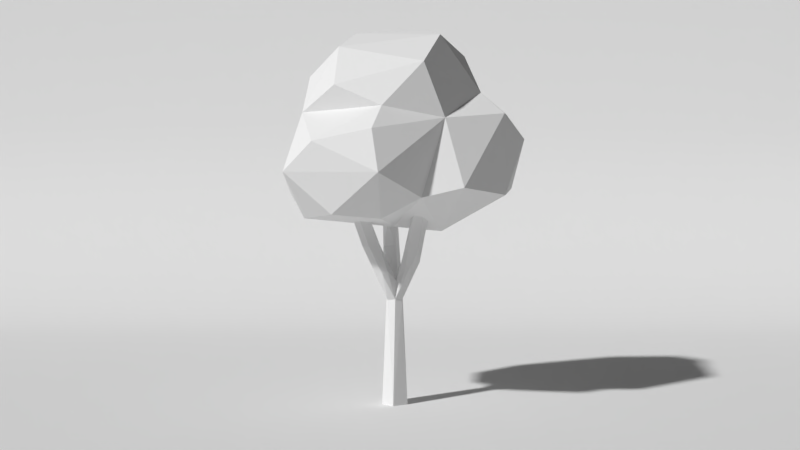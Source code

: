 # Source: GrasslandTree1.blend  (saved by Blender 2.79.0; exported with 4.5.12 LTS)
import bpy
from mathutils import Matrix  # noqa: F401  (used for matrix-valued properties, if any)

bpy.ops.wm.read_factory_settings(use_empty=True)
scene = bpy.context.scene
scene.name = 'Scene'

# ---- collections
col_collection_1 = bpy.data.collections.new('Collection 1'); scene.collection.children.link(col_collection_1)

# ---- world
world_world = bpy.data.worlds.new('World'); scene.world = world_world
world_world.color = (0.05088, 0.05088, 0.05088)
world_world.use_sun_shadow = False
world_world.sun_shadow_jitter_overblur = 0.0
world_world.cycles.sampling_method = 'MANUAL'

# ---- cameras
cam_camera = bpy.data.cameras.new('Camera')
cam_camera.clip_end = 188.0
cam_camera.lens = 35.0
cam_camera.sensor_width = 32.0
cam_camera.sensor_height = 18.0
cam_camera.ortho_scale = 7.314
cam_camera.dof.focus_distance = 0.0
cam_camera.dof.aperture_fstop = 128.0

# ---- meshes
me_plane = bpy.data.meshes.new('Plane')
me_plane.from_pydata([(-1.0, -1.0, 0.0), (-1.0, 1.0, 0.0), (0.7666, -0.9103, -0.7544), (0.7666, 1.09, -0.7544), (0.5615, -0.9744, -0.2155), (0.2488, -1.0, 0.0), (0.5499, -0.9775, -0.1896), (0.5352, -0.9805, -0.164), (0.5174, -0.9835, -0.1391), (0.4969, -0.9863, -0.1154), (0.4741, -0.9889, -0.0931), (0.4491, -0.9914, -0.07261), (0.4224, -0.9936, -0.05421), (0.3944, -0.9955, -0.03816), (0.3654, -0.9971, -0.02469), (0.3359, -0.9983, -0.01401), (0.3064, -0.9993, -0.006263), (0.2772, -0.9998, -0.001572), (0.2488, 1.0, 0.0), (0.5615, 1.026, -0.2155), (0.2772, 1.0, -0.001572), (0.3064, 1.001, -0.006263), (0.3359, 1.002, -0.01401), (0.3654, 1.003, -0.02469), (0.3944, 1.005, -0.03816), (0.4224, 1.006, -0.05421), (0.4491, 1.009, -0.07261), (0.4741, 1.011, -0.0931), (0.4969, 1.014, -0.1154), (0.5174, 1.017, -0.1391), (0.5352, 1.019, -0.164), (0.5499, 1.023, -0.1896)], [], [(19, 4, 2, 3), (4, 19, 31, 6), (6, 31, 30, 7), (7, 30, 29, 8), (8, 29, 28, 9), (9, 28, 27, 10), (10, 27, 26, 11), (11, 26, 25, 12), (12, 25, 24, 13), (13, 24, 23, 14), (14, 23, 22, 15), (15, 22, 21, 16), (16, 21, 20, 17), (17, 20, 18, 5), (0, 5, 18, 1)])
me_plane.polygons.foreach_set('use_smooth', [True] * 15)
me_plane.use_remesh_preserve_volume = False
me_plane.use_remesh_preserve_attributes = False
me_plane.use_mirror_vertex_groups = False
me_plane.update()
me_icosphere_002 = bpy.data.meshes.new('Icosphere.002')
me_icosphere_002.from_pydata([(0.01835, -2.74, -0.6533), (-0.1354, -2.687, -0.7514), (0.008781, -2.686, -0.7418), (0.1717, -2.418, -0.4838), (0.0643, -2.465, -0.4271), (0.07499, -2.262, -0.3441), (-0.01607, -2.407, -0.5201), (0.03952, -2.354, -0.5882), (0.1248, -2.366, -0.5906), (0.2052, -2.092, -0.2838), (0.05251, -2.039, -0.3859), (0.1503, -2.033, -0.4589), (0.2285, -2.048, -0.4028), (-0.1403, -2.269, -0.84), (-0.05405, -2.687, -0.7862), (-0.003375, -2.314, -0.7217), (-0.1531, -2.435, -0.6861), (-0.1059, -1.839, -0.8912), (-0.009771, -1.807, -0.899), (0.005254, -2.254, -0.795), (-0.002013, -1.908, -0.7354), (-0.09344, -1.88, -0.7311), (-0.1726, -2.242, -0.7884), (-0.1572, -2.727, -0.6782), (-0.1512, -4.162, -1.19), (0.01297, -4.158, -1.197), (0.06028, -4.226, -1.044), (-0.03727, -4.266, -0.9529), (-0.1872, -4.238, -1.017), (-0.08134, -2.76, -0.5972), (-0.3311, -2.257, -0.4595), (-0.3926, -2.083, -0.5199), (-0.2639, -2.297, -0.6307), (-0.2, -2.181, -0.5796), (-0.2588, -1.963, -0.4318), (-0.2118, -2.377, -0.4552), (-0.07324, -2.579, -0.5531), (0.009451, -2.516, -0.6926), (-0.05659, -2.513, -0.6449), (0.1926, -0.5043, -1.486), (-0.5634, -1.364, -1.041), (-0.8294, -0.6993, -1.172), (0.8019, -0.09238, -0.5967), (0.8186, -0.6008, -0.1196), (-0.1999, -1.173, -1.342), (0.3998, -1.27, -1.225), (0.8396, -0.9616, -0.9887), (-0.2007, -0.1723, -1.343), (-0.7265, -0.1723, -1.018), (0.2739, 0.1528, -0.9829), (0.5847, -1.482, -0.3593), (0.51, -1.297, 0.6278), (-0.495, -1.174, 1.076), (-1.149, -1.217, -0.4184), (-0.4398, -1.936, -0.1449), (0.2368, -1.835, 0.403), (-1.148, -1.548, 0.1551), (-1.206, -0.4829, 0.3434), (-0.8338, -1.64, 0.6449), (-1.154, -0.9348, 0.6291), (-0.7288, -0.6258, 0.954), (-0.01722, 0.8894, -0.5296), (0.7113, 0.5635, -0.3981), (-0.7055, 0.7188, 0.2364), (0.3066, 0.8293, 0.3698), (0.5777, 0.06261, 0.4562), (0.02158, 0.3335, 0.8946), (-0.2029, 0.4346, -0.8808), (-0.8879, 0.4568, -0.2832), (0.2819, 1.002, 0.02929), (-0.2705, 0.8121, 0.5187), (-0.4292, 0.3106, 0.8471), (-0.8102, -0.1921, 0.5289), (-0.26, -0.412, 0.8992), (-0.004084, -1.754, -0.4045), (-0.8249, -1.228, -0.6941), (-0.6575, 0.04836, -0.7536), (-0.9637, -0.3163, -0.2544), (0.8938, -1.078, -0.2656), (0.4806, -0.6168, 0.2895), (-0.48, -1.698, -0.3492), (-0.3653, -1.755, -0.3236), (0.2395, -1.672, -0.2613), (0.1723, -1.725, -0.1755), (0.05516, -1.759, -0.2675), (0.2056, -1.671, -0.3325), (0.1091, -1.71, -0.3615), (-0.4398, -1.558, -0.4837), (-0.5076, -1.604, -0.4274), (-0.3245, -1.647, -0.4292), (-0.1176, -1.522, -0.7891), (-0.001914, -1.564, -0.7222), (-0.07177, -1.461, -0.8927), (0.04952, -1.473, -0.8755)], [], [(7, 10, 11), (37, 8, 2), (5, 10, 6), (3, 12, 9), (3, 9, 4), (8, 11, 12), (6, 10, 7), (12, 82, 9), (11, 86, 85), (9, 83, 5), (10, 84, 86), (16, 21, 22), (15, 20, 38), (13, 22, 17), (21, 91, 90), (18, 93, 19), (91, 21, 20), (29, 28, 27), (33, 34, 38), (32, 87, 16), (34, 89, 81), (89, 34, 33), (23, 31, 1), (16, 33, 38), (7, 38, 6), (1, 31, 32), (16, 22, 1), (36, 5, 6), (36, 6, 38), (0, 2, 3), (2, 8, 3), (9, 82, 83), (8, 7, 11), (4, 9, 5), (3, 8, 12), (5, 83, 84), (12, 85, 82), (16, 38, 21), (14, 1, 13), (1, 22, 13), (18, 13, 17), (15, 19, 20), (14, 18, 19), (38, 20, 21), (4, 0, 3), (21, 90, 22), (24, 23, 1), (14, 24, 1), (25, 0, 26), (14, 2, 25), (26, 29, 27), (29, 23, 28), (28, 24, 26), (36, 38, 34), (23, 30, 31), (35, 29, 36), (87, 33, 16), (35, 36, 34), (34, 81, 35), (19, 37, 2), (16, 1, 32), (37, 15, 38), (2, 14, 19), (37, 7, 8), (23, 29, 30), (4, 36, 29), (35, 30, 29), (37, 38, 7), (39, 45, 44), (39, 44, 41), (39, 41, 47), (41, 40, 75), (46, 78, 50), (40, 74, 75), (41, 75, 77), (49, 76, 67), (48, 41, 77), (74, 45, 50), (45, 46, 50), (78, 42, 43), (78, 46, 42), (39, 49, 42), (39, 47, 49), (47, 76, 49), (47, 48, 76), (47, 41, 48), (41, 44, 40), (46, 39, 42), (46, 45, 39), (44, 45, 40), (53, 56, 57), (55, 51, 52), (57, 59, 60), (51, 73, 52), (73, 60, 52), (60, 59, 52), (59, 58, 52), (58, 55, 52), (57, 56, 59), (56, 58, 59), (56, 54, 58), (54, 55, 58), (55, 78, 51), (77, 53, 57), (53, 54, 56), (54, 74, 55), (74, 50, 86), (79, 51, 78), (61, 68, 63), (62, 61, 69), (77, 68, 76), (61, 63, 69), (63, 72, 71), (64, 70, 66), (65, 64, 66), (66, 70, 71), (70, 63, 71), (71, 73, 66), (71, 72, 73), (79, 65, 66), (62, 64, 65), (62, 69, 64), (69, 70, 64), (69, 63, 70), (68, 72, 63), (68, 77, 72), (43, 65, 79), (43, 62, 65), (43, 42, 62), (49, 61, 62), (49, 67, 61), (67, 68, 61), (76, 68, 67), (42, 49, 62), (72, 57, 60), (72, 77, 57), (75, 53, 77), (78, 55, 50), (74, 87, 75), (75, 54, 53), (76, 48, 77), (43, 79, 78), (51, 79, 73), (73, 79, 66), (73, 72, 60), (87, 31, 88), (45, 92, 40), (90, 17, 22), (80, 31, 30), (87, 89, 33), (81, 74, 54), (93, 20, 19), (92, 18, 17), (81, 30, 35), (11, 10, 86), (10, 5, 84), (12, 11, 85), (18, 14, 13), (4, 29, 0), (24, 28, 23), (14, 25, 24), (25, 2, 0), (26, 0, 29), (25, 26, 24), (27, 28, 26), (19, 15, 37), (4, 5, 36), (74, 40, 90), (93, 45, 91), (91, 45, 74), (74, 90, 91), (50, 82, 85), (86, 84, 74), (50, 85, 86), (87, 88, 75), (74, 89, 87), (87, 32, 31), (92, 90, 40), (45, 93, 92), (90, 92, 17), (55, 74, 84), (82, 50, 83), (83, 50, 55), (55, 84, 83), (80, 88, 31), (54, 75, 80), (75, 88, 80), (81, 89, 74), (54, 80, 81), (93, 91, 20), (92, 93, 18), (81, 80, 30)])
me_icosphere_002.use_remesh_preserve_volume = False
me_icosphere_002.use_remesh_preserve_attributes = False
me_icosphere_002.use_mirror_vertex_groups = False
me_icosphere_002.update()

# ---- objects
ob_plane = bpy.data.objects.new('Plane', me_plane)
ob_icosphere_002 = bpy.data.objects.new('Icosphere.002', me_icosphere_002)
ob_camera = bpy.data.objects.new('Camera', cam_camera)

# ---- transforms, parenting, visibility, modifiers, constraints
ob_plane.location = (-4.774, -0.1813, 0.02284)
ob_plane.scale = (-99.21, -99.21, -99.21)
ob_plane.lineart.crease_threshold = 0.0
ob_icosphere_002.location = (-0.1633, -0.3152, 15.86)
ob_icosphere_002.rotation_euler = (1.242, -2.11e-06, -2.404)
ob_icosphere_002.scale = (5.058, 3.637, 4.698)
ob_icosphere_002.lineart.crease_threshold = 0.0
ob_camera.location = (45.43, 0.2632, 9.284)
ob_camera.rotation_euler = (1.571, 0.0, 1.571)
ob_camera.lock_rotations_4d = False
ob_camera.empty_display_type = 'ARROWS'
ob_camera.color = (0.0, 0.0, 0.0, 0.0)
ob_camera.display_type = 'WIRE'
ob_camera.lineart.crease_threshold = 0.0

# ---- collection membership
col_collection_1.objects.link(ob_plane)
col_collection_1.objects.link(ob_icosphere_002)
col_collection_1.objects.link(ob_camera)

# ---- scene / render settings (as saved in the file)
scene.camera = ob_camera
scene.frame_start = 1; scene.frame_end = 250; scene.frame_set(1)
scene.render.engine = 'BLENDER_EEVEE_NEXT'
scene.render.resolution_percentage = 50
scene.render.dither_intensity = 0.0
scene.cycles.use_denoising = False
scene.cycles.samples = 128
scene.cycles.sampling_pattern = 'TABULATED_SOBOL'
scene.cycles.use_adaptive_sampling = False
scene.cycles.use_light_tree = False
scene.cycles.blur_glossy = 0.0
scene.cycles.sample_clamp_indirect = 0.0
scene.view_settings.view_transform = 'Standard'
bpy.context.view_layer.update()

# ---- added for rendering (the .blend has no usable light): sun
light_auto_sun = bpy.data.lights.new('AutoSun', 'SUN')
light_auto_sun.energy = 3.0
light_auto_sun.angle = 0.0523599
ob_auto_sun = bpy.data.objects.new('AutoSun', light_auto_sun)
scene.collection.objects.link(ob_auto_sun)
ob_auto_sun.rotation_euler = (0.872665, 0.174533, 0.523599)
bpy.context.view_layer.update()
